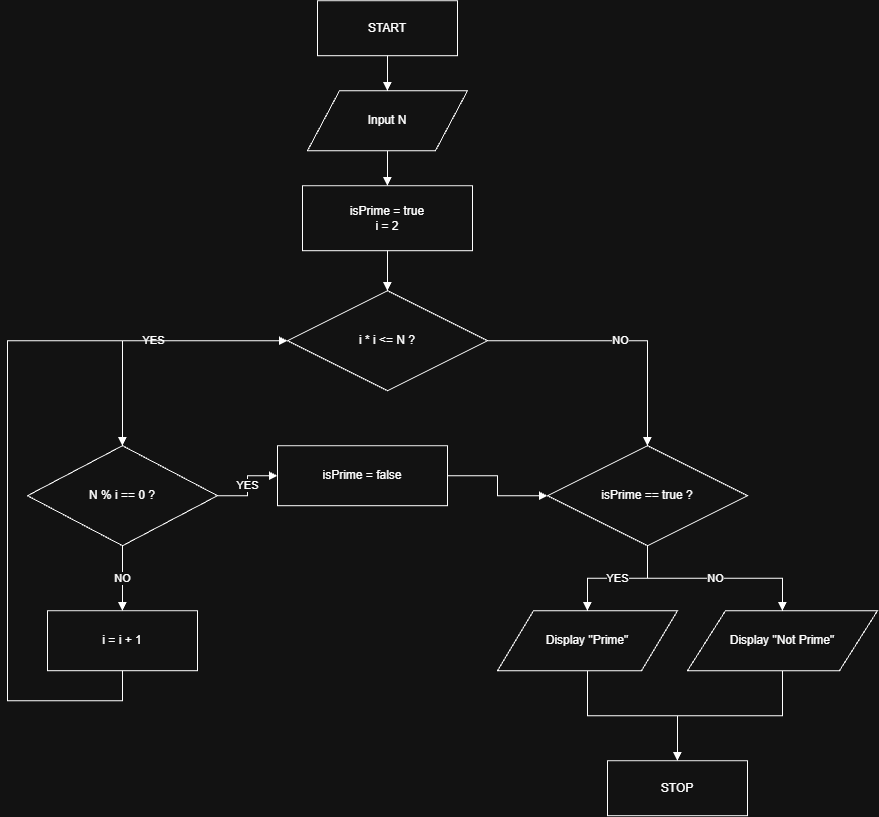

The diagram above was exported from draw.io. Its source (the exported page's mxGraphModel, read from the mxfile embedded in the PNG):
<mxGraphModel dx="1471" dy="820" grid="1" gridSize="10" guides="1" tooltips="1" connect="1" arrows="1" fold="1" page="1" pageScale="1" pageWidth="850" pageHeight="1100" math="0" shadow="0">
  <root>
    <mxCell id="0" />
    <mxCell id="1" parent="0" />
    <mxCell id="start" parent="1" style="shape=terminator;whiteSpace=wrap;html=1;" value="START" vertex="1">
      <mxGeometry height="55" width="140" x="330" y="30" as="geometry" />
    </mxCell>
    <mxCell id="input" parent="1" style="shape=parallelogram;perimeter=parallelogramPerimeter;whiteSpace=wrap;html=1;" value="Input N" vertex="1">
      <mxGeometry height="60" width="160" x="320" y="120" as="geometry" />
    </mxCell>
    <mxCell id="init" parent="1" style="rounded=0;whiteSpace=wrap;html=1;" value="isPrime = true&lt;br&gt;i = 2" vertex="1">
      <mxGeometry height="65" width="170" x="315" y="215" as="geometry" />
    </mxCell>
    <mxCell id="cond1" parent="1" style="rhombus;whiteSpace=wrap;html=1;" value="i * i &amp;lt;= N ?" vertex="1">
      <mxGeometry height="100" width="200" x="300" y="320" as="geometry" />
    </mxCell>
    <mxCell id="cond2" parent="1" style="rhombus;whiteSpace=wrap;html=1;" value="N % i == 0 ?" vertex="1">
      <mxGeometry height="100" width="190" x="40" y="475" as="geometry" />
    </mxCell>
    <mxCell id="inc" parent="1" style="rounded=0;whiteSpace=wrap;html=1;" value="i = i + 1" vertex="1">
      <mxGeometry height="60" width="150" x="60" y="640" as="geometry" />
    </mxCell>
    <mxCell id="false" parent="1" style="rounded=0;whiteSpace=wrap;html=1;" value="isPrime = false" vertex="1">
      <mxGeometry height="60" width="170" x="290" y="475" as="geometry" />
    </mxCell>
    <mxCell id="cond3" parent="1" style="rhombus;whiteSpace=wrap;html=1;" value="isPrime == true ?" vertex="1">
      <mxGeometry height="100" width="200" x="560" y="475" as="geometry" />
    </mxCell>
    <mxCell id="prime" parent="1" style="shape=parallelogram;perimeter=parallelogramPerimeter;whiteSpace=wrap;html=1;" value="Display &quot;Prime&quot;" vertex="1">
      <mxGeometry height="60" width="180" x="510" y="640" as="geometry" />
    </mxCell>
    <mxCell id="notprime" parent="1" style="shape=parallelogram;perimeter=parallelogramPerimeter;whiteSpace=wrap;html=1;" value="Display &quot;Not Prime&quot;" vertex="1">
      <mxGeometry height="60" width="190" x="700" y="640" as="geometry" />
    </mxCell>
    <mxCell id="stop" parent="1" style="shape=terminator;whiteSpace=wrap;html=1;" value="STOP" vertex="1">
      <mxGeometry height="55" width="140" x="620" y="790" as="geometry" />
    </mxCell>
    <mxCell id="e1" edge="1" parent="1" source="start" style="edgeStyle=orthogonalEdgeStyle;rounded=0;orthogonalLoop=1;jettySize=auto;html=1;endArrow=block;" target="input">
      <mxGeometry relative="1" as="geometry" />
    </mxCell>
    <mxCell id="e2" edge="1" parent="1" source="input" style="edgeStyle=orthogonalEdgeStyle;rounded=0;orthogonalLoop=1;jettySize=auto;html=1;endArrow=block;" target="init">
      <mxGeometry relative="1" as="geometry" />
    </mxCell>
    <mxCell id="e3" edge="1" parent="1" source="init" style="edgeStyle=orthogonalEdgeStyle;rounded=0;orthogonalLoop=1;jettySize=auto;html=1;endArrow=block;" target="cond1">
      <mxGeometry relative="1" as="geometry" />
    </mxCell>
    <mxCell id="e4" edge="1" parent="1" source="cond1" style="edgeStyle=orthogonalEdgeStyle;rounded=0;orthogonalLoop=1;jettySize=auto;html=1;endArrow=block;" target="cond2" value="YES">
      <mxGeometry relative="1" as="geometry" />
    </mxCell>
    <mxCell id="e5" edge="1" parent="1" source="cond1" style="edgeStyle=orthogonalEdgeStyle;rounded=0;orthogonalLoop=1;jettySize=auto;html=1;endArrow=block;" target="cond3" value="NO">
      <mxGeometry relative="1" as="geometry" />
    </mxCell>
    <mxCell id="e6" edge="1" parent="1" source="cond2" style="edgeStyle=orthogonalEdgeStyle;rounded=0;orthogonalLoop=1;jettySize=auto;html=1;endArrow=block;" target="false" value="YES">
      <mxGeometry relative="1" as="geometry" />
    </mxCell>
    <mxCell id="e7" edge="1" parent="1" source="cond2" style="edgeStyle=orthogonalEdgeStyle;rounded=0;orthogonalLoop=1;jettySize=auto;html=1;endArrow=block;" target="inc" value="NO">
      <mxGeometry relative="1" as="geometry" />
    </mxCell>
    <mxCell id="e8" edge="1" parent="1" source="inc" style="edgeStyle=orthogonalEdgeStyle;rounded=0;orthogonalLoop=1;jettySize=auto;html=1;endArrow=block;" target="cond1">
      <mxGeometry relative="1" as="geometry">
        <Array as="points">
          <mxPoint x="20" y="730" />
          <mxPoint x="20" y="370" />
        </Array>
      </mxGeometry>
    </mxCell>
    <mxCell id="e9" edge="1" parent="1" source="false" style="edgeStyle=orthogonalEdgeStyle;rounded=0;orthogonalLoop=1;jettySize=auto;html=1;endArrow=block;" target="cond3">
      <mxGeometry relative="1" as="geometry" />
    </mxCell>
    <mxCell id="e10" edge="1" parent="1" source="cond3" style="edgeStyle=orthogonalEdgeStyle;rounded=0;orthogonalLoop=1;jettySize=auto;html=1;endArrow=block;" target="prime" value="YES">
      <mxGeometry relative="1" as="geometry" />
    </mxCell>
    <mxCell id="e11" edge="1" parent="1" source="cond3" style="edgeStyle=orthogonalEdgeStyle;rounded=0;orthogonalLoop=1;jettySize=auto;html=1;endArrow=block;" target="notprime" value="NO">
      <mxGeometry relative="1" as="geometry" />
    </mxCell>
    <mxCell id="e12" edge="1" parent="1" source="prime" style="edgeStyle=orthogonalEdgeStyle;rounded=0;orthogonalLoop=1;jettySize=auto;html=1;endArrow=block;" target="stop">
      <mxGeometry relative="1" as="geometry" />
    </mxCell>
    <mxCell id="e13" edge="1" parent="1" source="notprime" style="edgeStyle=orthogonalEdgeStyle;rounded=0;orthogonalLoop=1;jettySize=auto;html=1;endArrow=block;" target="stop">
      <mxGeometry relative="1" as="geometry" />
    </mxCell>
  </root>
</mxGraphModel>